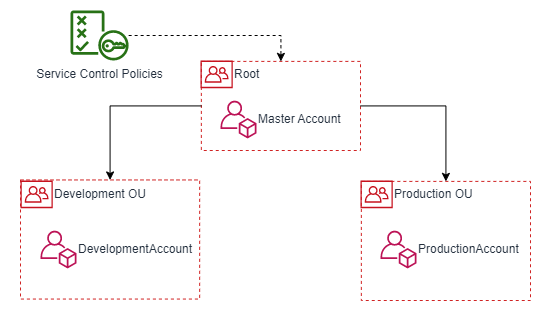

The diagram above was exported from draw.io. Its source (the exported page's mxGraphModel, read from the mxfile embedded in the PNG):
<mxGraphModel dx="865" dy="438" grid="1" gridSize="10" guides="1" tooltips="1" connect="1" arrows="1" fold="1" page="1" pageScale="1" pageWidth="827" pageHeight="1169" math="0" shadow="0">
  <root>
    <mxCell id="0" />
    <mxCell id="1" parent="0" />
    <mxCell id="olscrPM2l_NfCHKdMyUj-9" value="" style="rounded=0;whiteSpace=wrap;html=1;fillColor=#FFFFFF;strokeColor=none;" vertex="1" parent="1">
      <mxGeometry x="120" y="60" width="550" height="320" as="geometry" />
    </mxCell>
    <mxCell id="E6sshmU5EMfmFHQDnfiJ-25" value="" style="group" parent="1" vertex="1" connectable="0">
      <mxGeometry x="320" y="120" width="160" height="90" as="geometry" />
    </mxCell>
    <mxCell id="E6sshmU5EMfmFHQDnfiJ-23" value="" style="fillColor=none;strokeColor=#D02323;dashed=1;verticalAlign=top;fontStyle=0;fontColor=#D02323;" parent="E6sshmU5EMfmFHQDnfiJ-25" vertex="1">
      <mxGeometry x="0.839999999999975" y="0.8999999999999986" width="159.16" height="89.1" as="geometry" />
    </mxCell>
    <mxCell id="E6sshmU5EMfmFHQDnfiJ-24" value="Root" style="outlineConnect=0;fontColor=#232F3E;gradientColor=none;fillColor=#C7131F;strokeColor=none;dashed=0;verticalLabelPosition=middle;verticalAlign=middle;align=left;html=1;fontSize=12;fontStyle=0;aspect=fixed;pointerEvents=1;shape=mxgraph.aws4.organizations_organizational_unit;labelBackgroundColor=none;labelPosition=right;" parent="E6sshmU5EMfmFHQDnfiJ-25" vertex="1">
      <mxGeometry width="32.22690644206693" height="27.680400637377645" as="geometry" />
    </mxCell>
    <mxCell id="E6sshmU5EMfmFHQDnfiJ-29" value="Master Account" style="outlineConnect=0;fontColor=#232F3E;gradientColor=none;fillColor=#BC1356;strokeColor=none;dashed=0;verticalLabelPosition=middle;verticalAlign=middle;align=left;html=1;fontSize=12;fontStyle=0;aspect=fixed;pointerEvents=1;shape=mxgraph.aws4.organizations_account;labelBackgroundColor=none;labelPosition=right;" parent="E6sshmU5EMfmFHQDnfiJ-25" vertex="1">
      <mxGeometry x="20" y="40" width="36.05" height="38" as="geometry" />
    </mxCell>
    <mxCell id="E6sshmU5EMfmFHQDnfiJ-27" style="edgeStyle=orthogonalEdgeStyle;rounded=0;orthogonalLoop=1;jettySize=auto;html=1;entryX=0.5;entryY=0;entryDx=0;entryDy=0;fontColor=#D02323;" parent="1" source="E6sshmU5EMfmFHQDnfiJ-23" target="E6sshmU5EMfmFHQDnfiJ-20" edge="1">
      <mxGeometry relative="1" as="geometry" />
    </mxCell>
    <mxCell id="E6sshmU5EMfmFHQDnfiJ-28" style="edgeStyle=orthogonalEdgeStyle;rounded=0;orthogonalLoop=1;jettySize=auto;html=1;entryX=0.5;entryY=0;entryDx=0;entryDy=0;fontColor=#D02323;" parent="1" source="E6sshmU5EMfmFHQDnfiJ-23" target="E6sshmU5EMfmFHQDnfiJ-14" edge="1">
      <mxGeometry relative="1" as="geometry" />
    </mxCell>
    <mxCell id="E6sshmU5EMfmFHQDnfiJ-50" style="edgeStyle=orthogonalEdgeStyle;rounded=0;orthogonalLoop=1;jettySize=auto;html=1;fontColor=#D02323;dashed=1;" parent="1" source="E6sshmU5EMfmFHQDnfiJ-49" target="E6sshmU5EMfmFHQDnfiJ-23" edge="1">
      <mxGeometry relative="1" as="geometry" />
    </mxCell>
    <mxCell id="E6sshmU5EMfmFHQDnfiJ-49" value="Service Control Policies" style="outlineConnect=0;fontColor=#232F3E;gradientColor=none;fillColor=#277116;strokeColor=none;dashed=0;verticalLabelPosition=bottom;verticalAlign=top;align=center;html=1;fontSize=12;fontStyle=0;aspect=fixed;pointerEvents=1;shape=mxgraph.aws4.policy;labelBackgroundColor=none;" parent="1" vertex="1">
      <mxGeometry x="190" y="70" width="58.21" height="50" as="geometry" />
    </mxCell>
    <mxCell id="olscrPM2l_NfCHKdMyUj-4" value="" style="group" vertex="1" connectable="0" parent="1">
      <mxGeometry x="140" y="239.45000000000002" width="179.15999999999997" height="119.1" as="geometry" />
    </mxCell>
    <mxCell id="E6sshmU5EMfmFHQDnfiJ-14" value="" style="fillColor=none;strokeColor=#D02323;dashed=1;verticalAlign=top;fontStyle=0;fontColor=#D02323;container=1;" parent="olscrPM2l_NfCHKdMyUj-4" vertex="1">
      <mxGeometry width="179.16" height="119.1" as="geometry" />
    </mxCell>
    <mxCell id="olscrPM2l_NfCHKdMyUj-3" value="" style="group" vertex="1" connectable="0" parent="olscrPM2l_NfCHKdMyUj-4">
      <mxGeometry y="0.549999999999983" width="56.05000000000001" height="88" as="geometry" />
    </mxCell>
    <mxCell id="E6sshmU5EMfmFHQDnfiJ-15" value="Development OU" style="outlineConnect=0;fontColor=#232F3E;gradientColor=none;fillColor=#C7131F;strokeColor=none;dashed=0;verticalLabelPosition=middle;verticalAlign=middle;align=left;html=1;fontSize=12;fontStyle=0;aspect=fixed;pointerEvents=1;shape=mxgraph.aws4.organizations_organizational_unit;labelBackgroundColor=none;labelPosition=right;" parent="olscrPM2l_NfCHKdMyUj-3" vertex="1">
      <mxGeometry width="32.22690644206693" height="27.680400637377645" as="geometry" />
    </mxCell>
    <mxCell id="E6sshmU5EMfmFHQDnfiJ-32" value="DevelopmentAccount" style="outlineConnect=0;fontColor=#232F3E;gradientColor=none;fillColor=#BC1356;strokeColor=none;dashed=0;verticalLabelPosition=middle;verticalAlign=middle;align=left;html=1;fontSize=12;fontStyle=0;aspect=fixed;pointerEvents=1;shape=mxgraph.aws4.organizations_account;labelBackgroundColor=none;labelPosition=right;" parent="olscrPM2l_NfCHKdMyUj-3" vertex="1">
      <mxGeometry x="20" y="50" width="36.05" height="38" as="geometry" />
    </mxCell>
    <mxCell id="olscrPM2l_NfCHKdMyUj-6" value="" style="group" vertex="1" connectable="0" parent="1">
      <mxGeometry x="480" y="240" width="170" height="120" as="geometry" />
    </mxCell>
    <mxCell id="E6sshmU5EMfmFHQDnfiJ-20" value="" style="fillColor=none;strokeColor=#D02323;dashed=1;verticalAlign=top;fontStyle=0;fontColor=#D02323;container=1;" parent="olscrPM2l_NfCHKdMyUj-6" vertex="1">
      <mxGeometry x="0.8400000000000318" y="0.9000000000000057" width="169.16" height="119.1" as="geometry" />
    </mxCell>
    <mxCell id="E6sshmU5EMfmFHQDnfiJ-41" value="ProductionAccount" style="outlineConnect=0;fontColor=#232F3E;gradientColor=none;fillColor=#BC1356;strokeColor=none;dashed=0;verticalLabelPosition=middle;verticalAlign=middle;align=left;html=1;fontSize=12;fontStyle=0;aspect=fixed;pointerEvents=1;shape=mxgraph.aws4.organizations_account;labelBackgroundColor=none;labelPosition=right;" parent="E6sshmU5EMfmFHQDnfiJ-20" vertex="1">
      <mxGeometry x="19.159999999999968" y="49.09999999999998" width="36.05" height="38" as="geometry" />
    </mxCell>
    <mxCell id="E6sshmU5EMfmFHQDnfiJ-21" value="Production OU" style="outlineConnect=0;fontColor=#232F3E;gradientColor=none;fillColor=#C7131F;strokeColor=none;dashed=0;verticalLabelPosition=middle;verticalAlign=middle;align=left;html=1;fontSize=12;fontStyle=0;aspect=fixed;pointerEvents=1;shape=mxgraph.aws4.organizations_organizational_unit;labelBackgroundColor=none;labelPosition=right;" parent="olscrPM2l_NfCHKdMyUj-6" vertex="1">
      <mxGeometry width="32.22690644206693" height="27.680400637377645" as="geometry" />
    </mxCell>
  </root>
</mxGraphModel>